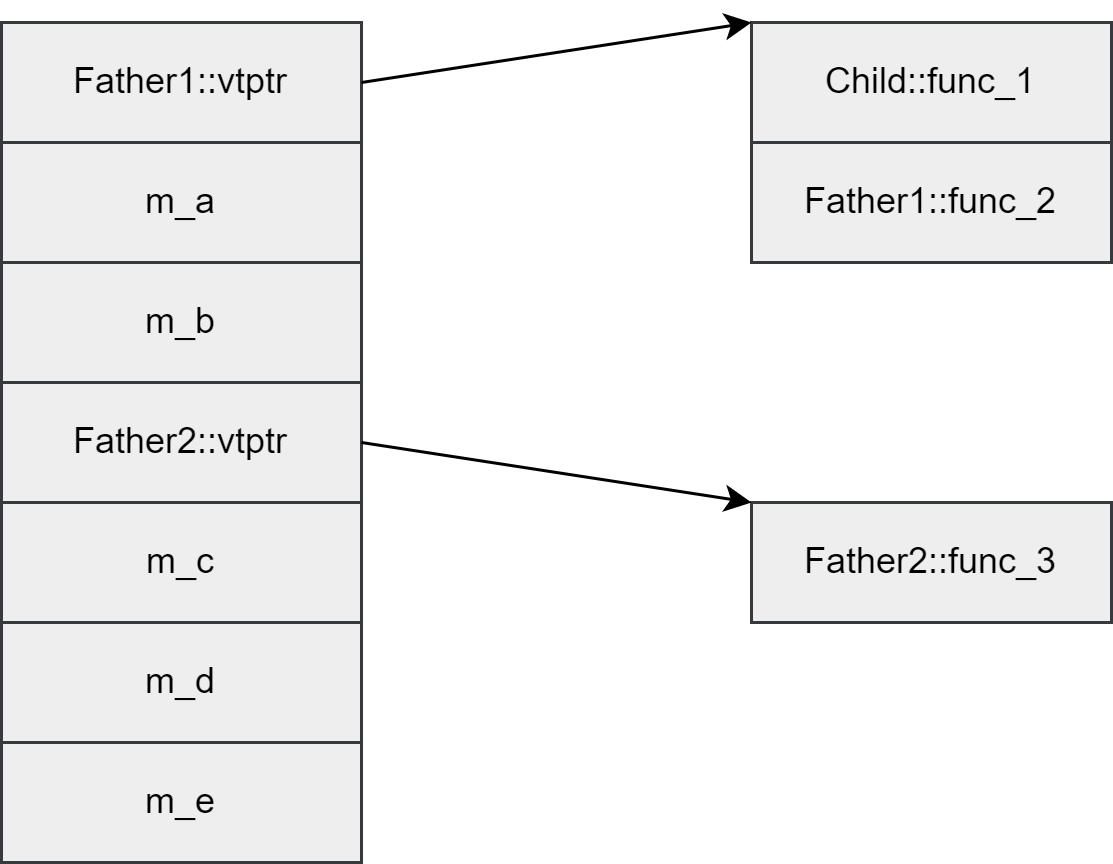

The diagram above was exported from draw.io. Its source (the exported page's mxGraphModel, read from the mxfile embedded in the PNG):
<mxGraphModel dx="942" dy="574" grid="1" gridSize="10" guides="1" tooltips="1" connect="1" arrows="1" fold="1" page="0" pageScale="1" pageWidth="827" pageHeight="1169" math="0" shadow="0">
  <root>
    <mxCell id="0" />
    <mxCell id="1" parent="0" />
    <mxCell id="KgIpIaBIwbCsNTIsVvDY-5" value="Father1::vtptr" style="rounded=0;whiteSpace=wrap;html=1;fillColor=#eeeeee;strokeColor=#36393d;" vertex="1" parent="1">
      <mxGeometry x="140" y="100" width="120" height="40" as="geometry" />
    </mxCell>
    <mxCell id="KgIpIaBIwbCsNTIsVvDY-6" value="m_a" style="rounded=0;whiteSpace=wrap;html=1;fillColor=#eeeeee;strokeColor=#36393d;" vertex="1" parent="1">
      <mxGeometry x="140" y="140" width="120" height="40" as="geometry" />
    </mxCell>
    <mxCell id="KgIpIaBIwbCsNTIsVvDY-7" value="m_b" style="rounded=0;whiteSpace=wrap;html=1;fillColor=#eeeeee;strokeColor=#36393d;" vertex="1" parent="1">
      <mxGeometry x="140" y="180" width="120" height="40" as="geometry" />
    </mxCell>
    <mxCell id="KgIpIaBIwbCsNTIsVvDY-8" value="Father2::vtptr" style="rounded=0;whiteSpace=wrap;html=1;fillColor=#eeeeee;strokeColor=#36393d;" vertex="1" parent="1">
      <mxGeometry x="140" y="220" width="120" height="40" as="geometry" />
    </mxCell>
    <mxCell id="KgIpIaBIwbCsNTIsVvDY-9" value="m_c" style="rounded=0;whiteSpace=wrap;html=1;fillColor=#eeeeee;strokeColor=#36393d;" vertex="1" parent="1">
      <mxGeometry x="140" y="260" width="120" height="40" as="geometry" />
    </mxCell>
    <mxCell id="KgIpIaBIwbCsNTIsVvDY-10" value="m_d" style="rounded=0;whiteSpace=wrap;html=1;fillColor=#eeeeee;strokeColor=#36393d;" vertex="1" parent="1">
      <mxGeometry x="140" y="300" width="120" height="40" as="geometry" />
    </mxCell>
    <mxCell id="KgIpIaBIwbCsNTIsVvDY-12" value="m_e" style="rounded=0;whiteSpace=wrap;html=1;fillColor=#eeeeee;strokeColor=#36393d;" vertex="1" parent="1">
      <mxGeometry x="140" y="340" width="120" height="40" as="geometry" />
    </mxCell>
    <mxCell id="KgIpIaBIwbCsNTIsVvDY-15" value="Father1::func_2" style="rounded=0;whiteSpace=wrap;html=1;fillColor=#eeeeee;strokeColor=#36393d;" vertex="1" parent="1">
      <mxGeometry x="390" y="140" width="120" height="40" as="geometry" />
    </mxCell>
    <mxCell id="KgIpIaBIwbCsNTIsVvDY-16" value="Father2::func_3" style="rounded=0;whiteSpace=wrap;html=1;fillColor=#eeeeee;strokeColor=#36393d;" vertex="1" parent="1">
      <mxGeometry x="390" y="260" width="120" height="40" as="geometry" />
    </mxCell>
    <mxCell id="KgIpIaBIwbCsNTIsVvDY-17" value="Child::func_1" style="rounded=0;whiteSpace=wrap;html=1;fillColor=#eeeeee;strokeColor=#36393d;" vertex="1" parent="1">
      <mxGeometry x="390" y="100" width="120" height="40" as="geometry" />
    </mxCell>
    <mxCell id="KgIpIaBIwbCsNTIsVvDY-18" value="" style="endArrow=classic;html=1;rounded=0;exitX=1;exitY=0.5;exitDx=0;exitDy=0;entryX=0;entryY=0;entryDx=0;entryDy=0;" edge="1" parent="1" source="KgIpIaBIwbCsNTIsVvDY-5">
      <mxGeometry width="50" height="50" relative="1" as="geometry">
        <mxPoint x="460" y="330" as="sourcePoint" />
        <mxPoint x="390" y="100" as="targetPoint" />
      </mxGeometry>
    </mxCell>
    <mxCell id="KgIpIaBIwbCsNTIsVvDY-19" value="" style="endArrow=classic;html=1;rounded=0;exitX=1;exitY=0.5;exitDx=0;exitDy=0;entryX=0;entryY=0;entryDx=0;entryDy=0;" edge="1" parent="1" source="KgIpIaBIwbCsNTIsVvDY-8" target="KgIpIaBIwbCsNTIsVvDY-16">
      <mxGeometry width="50" height="50" relative="1" as="geometry">
        <mxPoint x="460" y="330" as="sourcePoint" />
        <mxPoint x="510" y="280" as="targetPoint" />
      </mxGeometry>
    </mxCell>
  </root>
</mxGraphModel>